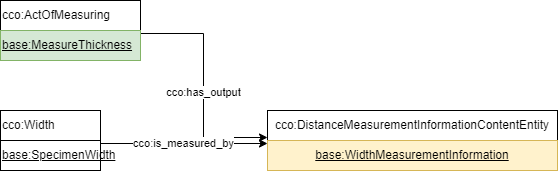

The diagram above was exported from draw.io. Its source (the exported page's mxGraphModel, read from the mxfile embedded in the PNG):
<mxGraphModel dx="1702" dy="865" grid="1" gridSize="10" guides="1" tooltips="1" connect="1" arrows="1" fold="1" page="1" pageScale="1" pageWidth="827" pageHeight="1169" math="0" shadow="0">
  <root>
    <mxCell id="0" />
    <mxCell id="1" parent="0" />
    <mxCell id="2" value="cco:has_output&lt;br&gt;" style="edgeStyle=elbowEdgeStyle;rounded=0;orthogonalLoop=1;jettySize=auto;html=1;entryX=0;entryY=0.9;entryDx=0;entryDy=0;exitX=1;exitY=0.1;exitDx=0;exitDy=0;" edge="1" source="9" target="11" parent="1">
      <mxGeometry x="0.0551" relative="1" as="geometry">
        <mxPoint as="offset" />
        <mxPoint x="320" y="3060" as="sourcePoint" />
      </mxGeometry>
    </mxCell>
    <mxCell id="3" value="cco:is_measured_by" style="edgeStyle=elbowEdgeStyle;rounded=0;orthogonalLoop=1;jettySize=auto;html=1;exitX=1;exitY=0.1;exitDx=0;exitDy=0;entryX=0;entryY=0.1;entryDx=0;entryDy=0;" edge="1" source="6" target="12" parent="1">
      <mxGeometry relative="1" as="geometry">
        <Array as="points">
          <mxPoint x="380" y="3173" />
        </Array>
      </mxGeometry>
    </mxCell>
    <mxCell id="4" value="" style="group" vertex="1" connectable="0" parent="1">
      <mxGeometry x="200" y="3140" width="100" height="60" as="geometry" />
    </mxCell>
    <mxCell id="5" value="cco:Width" style="rounded=0;whiteSpace=wrap;html=1;snapToPoint=1;points=[[0.1,0],[0.2,0],[0.3,0],[0.4,0],[0.5,0],[0.6,0],[0.7,0],[0.8,0],[0.9,0],[0,0.1],[0,0.3],[0,0.5],[0,0.7],[0,0.9],[0.1,1],[0.2,1],[0.3,1],[0.4,1],[0.5,1],[0.6,1],[0.7,1],[0.8,1],[0.9,1],[1,0.1],[1,0.3],[1,0.5],[1,0.7],[1,0.9]];align=left;" vertex="1" parent="4">
      <mxGeometry width="100" height="30" as="geometry" />
    </mxCell>
    <mxCell id="6" value="&lt;u&gt;base:SpecimenWidth&lt;br&gt;&lt;/u&gt;" style="rounded=0;whiteSpace=wrap;html=1;snapToPoint=1;points=[[0.1,0],[0.2,0],[0.3,0],[0.4,0],[0.5,0],[0.6,0],[0.7,0],[0.8,0],[0.9,0],[0,0.1],[0,0.3],[0,0.5],[0,0.7],[0,0.9],[0.1,1],[0.2,1],[0.3,1],[0.4,1],[0.5,1],[0.6,1],[0.7,1],[0.8,1],[0.9,1],[1,0.1],[1,0.3],[1,0.5],[1,0.7],[1,0.9]];align=left;" vertex="1" parent="4">
      <mxGeometry y="30" width="100" height="30" as="geometry" />
    </mxCell>
    <mxCell id="7" value="" style="group" vertex="1" connectable="0" parent="1">
      <mxGeometry x="200" y="3030" width="140" height="60" as="geometry" />
    </mxCell>
    <mxCell id="8" value="cco:ActOfMeasuring&lt;span style=&quot;white-space: pre&quot;&gt;&#09;&lt;/span&gt;" style="rounded=0;whiteSpace=wrap;html=1;snapToPoint=1;points=[[0.1,0],[0.2,0],[0.3,0],[0.4,0],[0.5,0],[0.6,0],[0.7,0],[0.8,0],[0.9,0],[0,0.1],[0,0.3],[0,0.5],[0,0.7],[0,0.9],[0.1,1],[0.2,1],[0.3,1],[0.4,1],[0.5,1],[0.6,1],[0.7,1],[0.8,1],[0.9,1],[1,0.1],[1,0.3],[1,0.5],[1,0.7],[1,0.9]];align=left;" vertex="1" parent="7">
      <mxGeometry width="140" height="30" as="geometry" />
    </mxCell>
    <mxCell id="9" value="&lt;u&gt;base:MeasureThickness&lt;/u&gt;" style="rounded=0;whiteSpace=wrap;html=1;snapToPoint=1;points=[[0.1,0],[0.2,0],[0.3,0],[0.4,0],[0.5,0],[0.6,0],[0.7,0],[0.8,0],[0.9,0],[0,0.1],[0,0.3],[0,0.5],[0,0.7],[0,0.9],[0.1,1],[0.2,1],[0.3,1],[0.4,1],[0.5,1],[0.6,1],[0.7,1],[0.8,1],[0.9,1],[1,0.1],[1,0.3],[1,0.5],[1,0.7],[1,0.9]];align=left;fillColor=#d5e8d4;strokeColor=#82b366;" vertex="1" parent="7">
      <mxGeometry y="30" width="140" height="30" as="geometry" />
    </mxCell>
    <mxCell id="10" value="" style="group" vertex="1" connectable="0" parent="1">
      <mxGeometry x="467" y="3140" width="290" height="60" as="geometry" />
    </mxCell>
    <mxCell id="11" value="cco:DistanceMeasurementInformationContentEntity" style="rounded=0;whiteSpace=wrap;html=1;snapToPoint=1;points=[[0.1,0],[0.2,0],[0.3,0],[0.4,0],[0.5,0],[0.6,0],[0.7,0],[0.8,0],[0.9,0],[0,0.1],[0,0.3],[0,0.5],[0,0.7],[0,0.9],[0.1,1],[0.2,1],[0.3,1],[0.4,1],[0.5,1],[0.6,1],[0.7,1],[0.8,1],[0.9,1],[1,0.1],[1,0.3],[1,0.5],[1,0.7],[1,0.9]];" vertex="1" parent="10">
      <mxGeometry width="290" height="30" as="geometry" />
    </mxCell>
    <mxCell id="12" value="&lt;u&gt;base:WidthMeasurementInformation&lt;/u&gt;" style="rounded=0;whiteSpace=wrap;html=1;snapToPoint=1;points=[[0.1,0],[0.2,0],[0.3,0],[0.4,0],[0.5,0],[0.6,0],[0.7,0],[0.8,0],[0.9,0],[0,0.1],[0,0.3],[0,0.5],[0,0.7],[0,0.9],[0.1,1],[0.2,1],[0.3,1],[0.4,1],[0.5,1],[0.6,1],[0.7,1],[0.8,1],[0.9,1],[1,0.1],[1,0.3],[1,0.5],[1,0.7],[1,0.9]];fillColor=#fff2cc;strokeColor=#d6b656;" vertex="1" parent="10">
      <mxGeometry y="30" width="290" height="30" as="geometry" />
    </mxCell>
  </root>
</mxGraphModel>